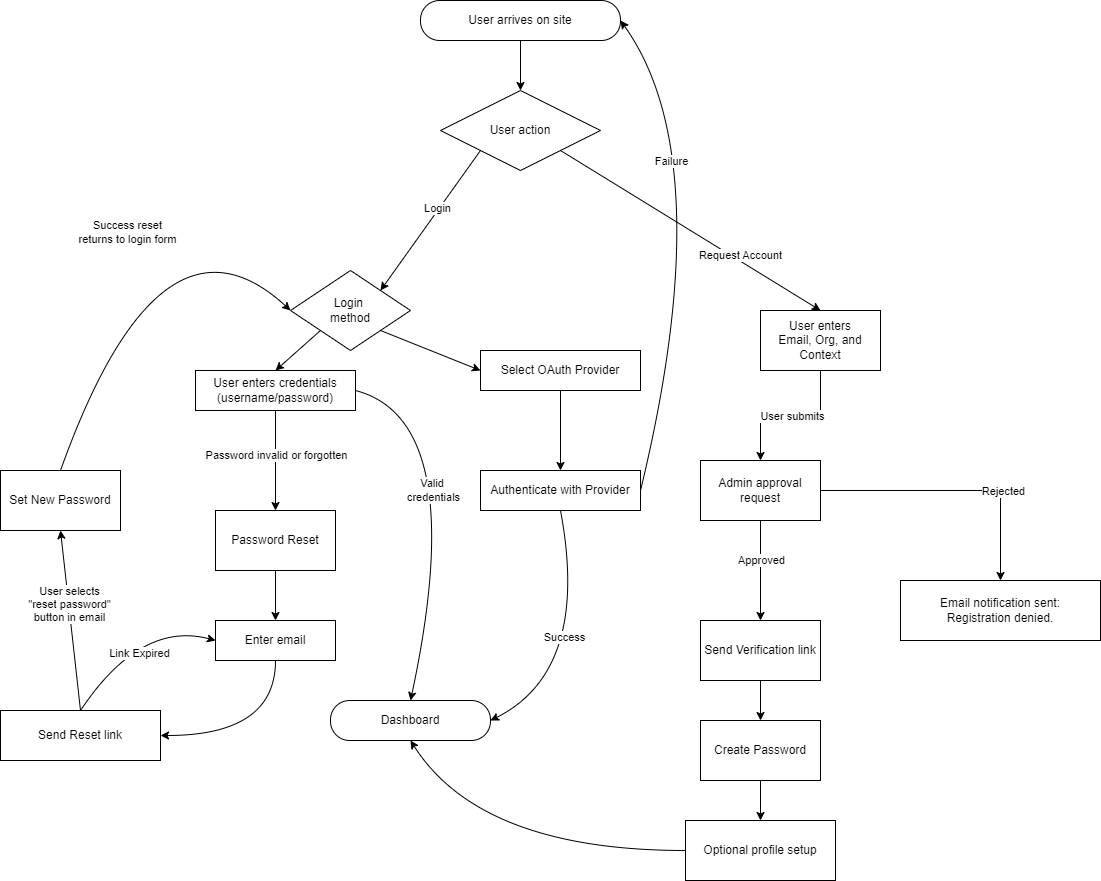

The diagram above was exported from draw.io. Its source (the exported page's mxGraphModel, read from the mxfile embedded in the PNG):
<mxGraphModel dx="2422" dy="1006" grid="1" gridSize="10" guides="1" tooltips="1" connect="1" arrows="1" fold="1" page="1" pageScale="1" pageWidth="850" pageHeight="1100" math="0" shadow="0">
  <root>
    <mxCell id="0" />
    <mxCell id="1" parent="0" />
    <mxCell id="NS2FBlHbQBxxEjq_EIVQ-2" value="" style="edgeStyle=orthogonalEdgeStyle;rounded=0;orthogonalLoop=1;jettySize=auto;html=1;" edge="1" parent="1" source="5l09IE10aQsXagi0Xh5--1" target="NS2FBlHbQBxxEjq_EIVQ-1">
      <mxGeometry relative="1" as="geometry" />
    </mxCell>
    <mxCell id="5l09IE10aQsXagi0Xh5--1" value="User arrives on site" style="rounded=1;whiteSpace=wrap;html=1;arcSize=48;" parent="1" vertex="1">
      <mxGeometry x="320" y="10" width="200" height="40" as="geometry" />
    </mxCell>
    <mxCell id="5l09IE10aQsXagi0Xh5--2" value="Dashboard" style="rounded=1;whiteSpace=wrap;html=1;arcSize=48;" parent="1" vertex="1">
      <mxGeometry x="230" y="710.0000000000001" width="160" height="40" as="geometry" />
    </mxCell>
    <mxCell id="5l09IE10aQsXagi0Xh5--4" value="User enters credentials (username/password)" style="rounded=0;whiteSpace=wrap;html=1;" parent="1" vertex="1">
      <mxGeometry x="95" y="380" width="160" height="40" as="geometry" />
    </mxCell>
    <mxCell id="5l09IE10aQsXagi0Xh5--27" value="" style="edgeStyle=orthogonalEdgeStyle;rounded=0;orthogonalLoop=1;jettySize=auto;html=1;" parent="1" source="5l09IE10aQsXagi0Xh5--6" target="5l09IE10aQsXagi0Xh5--26" edge="1">
      <mxGeometry relative="1" as="geometry" />
    </mxCell>
    <mxCell id="5l09IE10aQsXagi0Xh5--6" value="Select OAuth Provider" style="rounded=0;whiteSpace=wrap;html=1;" parent="1" vertex="1">
      <mxGeometry x="380" y="360" width="160" height="40" as="geometry" />
    </mxCell>
    <mxCell id="5l09IE10aQsXagi0Xh5--22" value="" style="endArrow=classic;html=1;rounded=0;exitX=0.5;exitY=1;exitDx=0;exitDy=0;entryX=0.5;entryY=0;entryDx=0;entryDy=0;" parent="1" source="5l09IE10aQsXagi0Xh5--4" target="5l09IE10aQsXagi0Xh5--53" edge="1">
      <mxGeometry width="50" height="50" relative="1" as="geometry">
        <mxPoint x="240" y="440" as="sourcePoint" />
        <mxPoint x="175" y="530" as="targetPoint" />
      </mxGeometry>
    </mxCell>
    <mxCell id="5l09IE10aQsXagi0Xh5--33" value="Password invalid or forgotten" style="edgeLabel;html=1;align=center;verticalAlign=middle;resizable=0;points=[];" parent="5l09IE10aQsXagi0Xh5--22" vertex="1" connectable="0">
      <mxGeometry x="-0.1303" relative="1" as="geometry">
        <mxPoint as="offset" />
      </mxGeometry>
    </mxCell>
    <mxCell id="5l09IE10aQsXagi0Xh5--23" value="Login&amp;nbsp;&lt;div&gt;method&lt;/div&gt;" style="rhombus;whiteSpace=wrap;html=1;" parent="1" vertex="1">
      <mxGeometry x="190" y="280" width="120" height="80" as="geometry" />
    </mxCell>
    <mxCell id="5l09IE10aQsXagi0Xh5--25" value="" style="endArrow=classic;html=1;rounded=0;exitX=1;exitY=1;exitDx=0;exitDy=0;entryX=0;entryY=0.5;entryDx=0;entryDy=0;" parent="1" source="5l09IE10aQsXagi0Xh5--23" target="5l09IE10aQsXagi0Xh5--6" edge="1">
      <mxGeometry width="50" height="50" relative="1" as="geometry">
        <mxPoint x="240" y="440" as="sourcePoint" />
        <mxPoint x="290" y="390" as="targetPoint" />
      </mxGeometry>
    </mxCell>
    <mxCell id="5l09IE10aQsXagi0Xh5--26" value="Authenticate with Provider" style="rounded=0;whiteSpace=wrap;html=1;" parent="1" vertex="1">
      <mxGeometry x="380" y="480" width="160" height="40" as="geometry" />
    </mxCell>
    <mxCell id="5l09IE10aQsXagi0Xh5--28" value="" style="curved=1;endArrow=classic;html=1;rounded=0;exitX=1;exitY=0.5;exitDx=0;exitDy=0;entryX=1;entryY=0.5;entryDx=0;entryDy=0;" parent="1" source="5l09IE10aQsXagi0Xh5--26" target="5l09IE10aQsXagi0Xh5--1" edge="1">
      <mxGeometry width="50" height="50" relative="1" as="geometry">
        <mxPoint x="410" y="280" as="sourcePoint" />
        <mxPoint x="460" y="230" as="targetPoint" />
        <Array as="points">
          <mxPoint x="620" y="170" />
        </Array>
      </mxGeometry>
    </mxCell>
    <mxCell id="5l09IE10aQsXagi0Xh5--29" value="Failure" style="edgeLabel;html=1;align=center;verticalAlign=middle;resizable=0;points=[];" parent="5l09IE10aQsXagi0Xh5--28" vertex="1" connectable="0">
      <mxGeometry x="0.4164" y="27" relative="1" as="geometry">
        <mxPoint x="-15" y="3" as="offset" />
      </mxGeometry>
    </mxCell>
    <mxCell id="5l09IE10aQsXagi0Xh5--30" value="" style="curved=1;endArrow=classic;html=1;rounded=0;exitX=0.5;exitY=1;exitDx=0;exitDy=0;entryX=1;entryY=0.5;entryDx=0;entryDy=0;" parent="1" source="5l09IE10aQsXagi0Xh5--26" target="5l09IE10aQsXagi0Xh5--2" edge="1">
      <mxGeometry width="50" height="50" relative="1" as="geometry">
        <mxPoint x="470" y="530" as="sourcePoint" />
        <mxPoint x="340" y="690.0000000000001" as="targetPoint" />
        <Array as="points">
          <mxPoint x="490" y="680.0000000000001" />
        </Array>
      </mxGeometry>
    </mxCell>
    <mxCell id="5l09IE10aQsXagi0Xh5--31" value="Success" style="edgeLabel;html=1;align=center;verticalAlign=middle;resizable=0;points=[];" parent="5l09IE10aQsXagi0Xh5--30" vertex="1" connectable="0">
      <mxGeometry x="0.255" y="-20" relative="1" as="geometry">
        <mxPoint x="-10" y="-20" as="offset" />
      </mxGeometry>
    </mxCell>
    <mxCell id="5l09IE10aQsXagi0Xh5--32" value="" style="endArrow=classic;html=1;rounded=0;exitX=0;exitY=1;exitDx=0;exitDy=0;entryX=0.5;entryY=0;entryDx=0;entryDy=0;" parent="1" source="5l09IE10aQsXagi0Xh5--23" target="5l09IE10aQsXagi0Xh5--4" edge="1">
      <mxGeometry width="50" height="50" relative="1" as="geometry">
        <mxPoint x="200" y="390" as="sourcePoint" />
        <mxPoint x="300" y="450" as="targetPoint" />
      </mxGeometry>
    </mxCell>
    <mxCell id="5l09IE10aQsXagi0Xh5--34" value="Send Reset link" style="rounded=0;whiteSpace=wrap;html=1;" parent="1" vertex="1">
      <mxGeometry x="-100" y="720.0000000000001" width="160" height="50" as="geometry" />
    </mxCell>
    <mxCell id="5l09IE10aQsXagi0Xh5--41" value="" style="curved=1;endArrow=classic;html=1;rounded=0;exitX=1;exitY=0.5;exitDx=0;exitDy=0;entryX=0.5;entryY=0;entryDx=0;entryDy=0;" parent="1" source="5l09IE10aQsXagi0Xh5--4" target="5l09IE10aQsXagi0Xh5--2" edge="1">
      <mxGeometry width="50" height="50" relative="1" as="geometry">
        <mxPoint x="210" y="580" as="sourcePoint" />
        <mxPoint x="260" y="530" as="targetPoint" />
        <Array as="points">
          <mxPoint x="370" y="430" />
        </Array>
      </mxGeometry>
    </mxCell>
    <mxCell id="5l09IE10aQsXagi0Xh5--42" value="Valid&amp;nbsp;&lt;div&gt;credentials&lt;/div&gt;" style="edgeLabel;html=1;align=center;verticalAlign=middle;resizable=0;points=[];" parent="5l09IE10aQsXagi0Xh5--41" vertex="1" connectable="0">
      <mxGeometry x="-0.0391" y="-23" relative="1" as="geometry">
        <mxPoint as="offset" />
      </mxGeometry>
    </mxCell>
    <mxCell id="5l09IE10aQsXagi0Xh5--44" value="Set New Password" style="rounded=0;whiteSpace=wrap;html=1;" parent="1" vertex="1">
      <mxGeometry x="-100" y="480" width="120" height="60" as="geometry" />
    </mxCell>
    <mxCell id="5l09IE10aQsXagi0Xh5--45" value="" style="endArrow=classic;html=1;rounded=0;exitX=0.5;exitY=0;exitDx=0;exitDy=0;entryX=0.5;entryY=1;entryDx=0;entryDy=0;" parent="1" source="5l09IE10aQsXagi0Xh5--34" target="5l09IE10aQsXagi0Xh5--44" edge="1">
      <mxGeometry width="50" height="50" relative="1" as="geometry">
        <mxPoint x="70" y="620.0000000000001" as="sourcePoint" />
        <mxPoint x="120" y="570" as="targetPoint" />
      </mxGeometry>
    </mxCell>
    <mxCell id="5l09IE10aQsXagi0Xh5--46" value="User selects&lt;br&gt;&quot;reset password&quot;&lt;br&gt;button in email" style="edgeLabel;html=1;align=center;verticalAlign=middle;resizable=0;points=[];" parent="5l09IE10aQsXagi0Xh5--45" vertex="1" connectable="0">
      <mxGeometry x="0.3451" y="-1" relative="1" as="geometry">
        <mxPoint y="14" as="offset" />
      </mxGeometry>
    </mxCell>
    <mxCell id="5l09IE10aQsXagi0Xh5--47" value="" style="curved=1;endArrow=classic;html=1;rounded=0;exitX=0.5;exitY=0;exitDx=0;exitDy=0;entryX=0;entryY=0.5;entryDx=0;entryDy=0;" parent="1" source="5l09IE10aQsXagi0Xh5--44" target="5l09IE10aQsXagi0Xh5--23" edge="1">
      <mxGeometry width="50" height="50" relative="1" as="geometry">
        <mxPoint x="240" y="360" as="sourcePoint" />
        <mxPoint x="290" y="310" as="targetPoint" />
        <Array as="points">
          <mxPoint x="60" y="200" />
        </Array>
      </mxGeometry>
    </mxCell>
    <mxCell id="5l09IE10aQsXagi0Xh5--48" value="Success reset&lt;br&gt;returns to login form" style="edgeLabel;html=1;align=center;verticalAlign=middle;resizable=0;points=[];" parent="5l09IE10aQsXagi0Xh5--47" vertex="1" connectable="0">
      <mxGeometry x="0.4024" y="-62" relative="1" as="geometry">
        <mxPoint x="-17" y="-28" as="offset" />
      </mxGeometry>
    </mxCell>
    <mxCell id="5l09IE10aQsXagi0Xh5--55" value="" style="edgeStyle=orthogonalEdgeStyle;rounded=0;orthogonalLoop=1;jettySize=auto;html=1;" parent="1" source="5l09IE10aQsXagi0Xh5--53" target="5l09IE10aQsXagi0Xh5--54" edge="1">
      <mxGeometry relative="1" as="geometry" />
    </mxCell>
    <mxCell id="5l09IE10aQsXagi0Xh5--53" value="Password Reset" style="rounded=0;whiteSpace=wrap;html=1;" parent="1" vertex="1">
      <mxGeometry x="115" y="520" width="120" height="60" as="geometry" />
    </mxCell>
    <mxCell id="5l09IE10aQsXagi0Xh5--54" value="Enter email" style="rounded=0;whiteSpace=wrap;html=1;" parent="1" vertex="1">
      <mxGeometry x="115" y="630.0000000000001" width="120" height="40" as="geometry" />
    </mxCell>
    <mxCell id="5l09IE10aQsXagi0Xh5--57" value="" style="curved=1;endArrow=classic;html=1;rounded=0;exitX=0.5;exitY=1;exitDx=0;exitDy=0;entryX=1;entryY=0.5;entryDx=0;entryDy=0;" parent="1" source="5l09IE10aQsXagi0Xh5--54" target="5l09IE10aQsXagi0Xh5--34" edge="1">
      <mxGeometry width="50" height="50" relative="1" as="geometry">
        <mxPoint x="190" y="570" as="sourcePoint" />
        <mxPoint x="240" y="520" as="targetPoint" />
        <Array as="points">
          <mxPoint x="175" y="745.0000000000001" />
        </Array>
      </mxGeometry>
    </mxCell>
    <mxCell id="5l09IE10aQsXagi0Xh5--58" value="" style="curved=1;endArrow=classic;html=1;rounded=0;exitX=0.5;exitY=0;exitDx=0;exitDy=0;entryX=0;entryY=0.5;entryDx=0;entryDy=0;" parent="1" source="5l09IE10aQsXagi0Xh5--34" target="5l09IE10aQsXagi0Xh5--54" edge="1">
      <mxGeometry width="50" height="50" relative="1" as="geometry">
        <mxPoint x="190" y="570" as="sourcePoint" />
        <mxPoint x="240" y="520" as="targetPoint" />
        <Array as="points">
          <mxPoint x="40" y="630.0000000000001" />
        </Array>
      </mxGeometry>
    </mxCell>
    <mxCell id="5l09IE10aQsXagi0Xh5--59" value="Link Expired" style="edgeLabel;html=1;align=center;verticalAlign=middle;resizable=0;points=[];" parent="5l09IE10aQsXagi0Xh5--58" vertex="1" connectable="0">
      <mxGeometry x="-0.1371" y="-16" relative="1" as="geometry">
        <mxPoint as="offset" />
      </mxGeometry>
    </mxCell>
    <mxCell id="NS2FBlHbQBxxEjq_EIVQ-1" value="User action" style="rhombus;whiteSpace=wrap;html=1;" vertex="1" parent="1">
      <mxGeometry x="340" y="100" width="160" height="80" as="geometry" />
    </mxCell>
    <mxCell id="NS2FBlHbQBxxEjq_EIVQ-3" value="" style="endArrow=classic;html=1;rounded=0;exitX=0;exitY=1;exitDx=0;exitDy=0;entryX=1;entryY=0;entryDx=0;entryDy=0;" edge="1" parent="1" source="NS2FBlHbQBxxEjq_EIVQ-1" target="5l09IE10aQsXagi0Xh5--23">
      <mxGeometry width="50" height="50" relative="1" as="geometry">
        <mxPoint x="440" y="310" as="sourcePoint" />
        <mxPoint x="490" y="260" as="targetPoint" />
      </mxGeometry>
    </mxCell>
    <mxCell id="NS2FBlHbQBxxEjq_EIVQ-4" value="Login" style="edgeLabel;html=1;align=center;verticalAlign=middle;resizable=0;points=[];" vertex="1" connectable="0" parent="NS2FBlHbQBxxEjq_EIVQ-3">
      <mxGeometry x="-0.1706" y="-3" relative="1" as="geometry">
        <mxPoint as="offset" />
      </mxGeometry>
    </mxCell>
    <mxCell id="NS2FBlHbQBxxEjq_EIVQ-5" value="" style="endArrow=classic;html=1;rounded=0;exitX=1;exitY=1;exitDx=0;exitDy=0;entryX=0.5;entryY=0;entryDx=0;entryDy=0;" edge="1" parent="1" source="NS2FBlHbQBxxEjq_EIVQ-1" target="NS2FBlHbQBxxEjq_EIVQ-7">
      <mxGeometry width="50" height="50" relative="1" as="geometry">
        <mxPoint x="660" y="180" as="sourcePoint" />
        <mxPoint x="740" y="310" as="targetPoint" />
      </mxGeometry>
    </mxCell>
    <mxCell id="NS2FBlHbQBxxEjq_EIVQ-6" value="Request Account" style="edgeLabel;html=1;align=center;verticalAlign=middle;resizable=0;points=[];" vertex="1" connectable="0" parent="NS2FBlHbQBxxEjq_EIVQ-5">
      <mxGeometry x="-0.1706" y="-3" relative="1" as="geometry">
        <mxPoint x="73" y="35" as="offset" />
      </mxGeometry>
    </mxCell>
    <mxCell id="NS2FBlHbQBxxEjq_EIVQ-9" value="" style="edgeStyle=orthogonalEdgeStyle;rounded=0;orthogonalLoop=1;jettySize=auto;html=1;" edge="1" parent="1" source="NS2FBlHbQBxxEjq_EIVQ-7" target="NS2FBlHbQBxxEjq_EIVQ-8">
      <mxGeometry relative="1" as="geometry" />
    </mxCell>
    <mxCell id="NS2FBlHbQBxxEjq_EIVQ-11" value="User submits" style="edgeLabel;html=1;align=center;verticalAlign=middle;resizable=0;points=[];" vertex="1" connectable="0" parent="NS2FBlHbQBxxEjq_EIVQ-9">
      <mxGeometry x="-0.1137" relative="1" as="geometry">
        <mxPoint x="-8" as="offset" />
      </mxGeometry>
    </mxCell>
    <mxCell id="NS2FBlHbQBxxEjq_EIVQ-7" value="User e&lt;span style=&quot;background-color: initial;&quot;&gt;nters &lt;br&gt;Email, Org, and Context&lt;/span&gt;" style="rounded=0;whiteSpace=wrap;html=1;" vertex="1" parent="1">
      <mxGeometry x="660" y="320" width="120" height="60" as="geometry" />
    </mxCell>
    <mxCell id="NS2FBlHbQBxxEjq_EIVQ-13" value="" style="edgeStyle=orthogonalEdgeStyle;rounded=0;orthogonalLoop=1;jettySize=auto;html=1;" edge="1" parent="1" source="NS2FBlHbQBxxEjq_EIVQ-8" target="NS2FBlHbQBxxEjq_EIVQ-12">
      <mxGeometry relative="1" as="geometry" />
    </mxCell>
    <mxCell id="NS2FBlHbQBxxEjq_EIVQ-16" value="Rejected" style="edgeLabel;html=1;align=center;verticalAlign=middle;resizable=0;points=[];" vertex="1" connectable="0" parent="NS2FBlHbQBxxEjq_EIVQ-13">
      <mxGeometry x="0.3332" y="2" relative="1" as="geometry">
        <mxPoint as="offset" />
      </mxGeometry>
    </mxCell>
    <mxCell id="NS2FBlHbQBxxEjq_EIVQ-15" value="" style="edgeStyle=orthogonalEdgeStyle;rounded=0;orthogonalLoop=1;jettySize=auto;html=1;" edge="1" parent="1" source="NS2FBlHbQBxxEjq_EIVQ-8" target="NS2FBlHbQBxxEjq_EIVQ-14">
      <mxGeometry relative="1" as="geometry" />
    </mxCell>
    <mxCell id="NS2FBlHbQBxxEjq_EIVQ-17" value="Approved" style="edgeLabel;html=1;align=center;verticalAlign=middle;resizable=0;points=[];" vertex="1" connectable="0" parent="NS2FBlHbQBxxEjq_EIVQ-15">
      <mxGeometry x="-0.4675" relative="1" as="geometry">
        <mxPoint y="13" as="offset" />
      </mxGeometry>
    </mxCell>
    <mxCell id="NS2FBlHbQBxxEjq_EIVQ-8" value="Admin approval request" style="rounded=0;whiteSpace=wrap;html=1;" vertex="1" parent="1">
      <mxGeometry x="600" y="470" width="120" height="60" as="geometry" />
    </mxCell>
    <mxCell id="NS2FBlHbQBxxEjq_EIVQ-12" value="Email notification sent: &lt;br&gt;Registration&amp;nbsp;&lt;span style=&quot;background-color: initial;&quot;&gt;denied.&lt;/span&gt;" style="rounded=0;whiteSpace=wrap;html=1;" vertex="1" parent="1">
      <mxGeometry x="800" y="590" width="200" height="60" as="geometry" />
    </mxCell>
    <mxCell id="NS2FBlHbQBxxEjq_EIVQ-19" value="" style="edgeStyle=orthogonalEdgeStyle;rounded=0;orthogonalLoop=1;jettySize=auto;html=1;" edge="1" parent="1" source="NS2FBlHbQBxxEjq_EIVQ-14" target="NS2FBlHbQBxxEjq_EIVQ-18">
      <mxGeometry relative="1" as="geometry" />
    </mxCell>
    <mxCell id="NS2FBlHbQBxxEjq_EIVQ-14" value="Send Verification link" style="rounded=0;whiteSpace=wrap;html=1;" vertex="1" parent="1">
      <mxGeometry x="600" y="630" width="120" height="60" as="geometry" />
    </mxCell>
    <mxCell id="NS2FBlHbQBxxEjq_EIVQ-21" value="" style="edgeStyle=orthogonalEdgeStyle;rounded=0;orthogonalLoop=1;jettySize=auto;html=1;" edge="1" parent="1" source="NS2FBlHbQBxxEjq_EIVQ-18" target="NS2FBlHbQBxxEjq_EIVQ-20">
      <mxGeometry relative="1" as="geometry" />
    </mxCell>
    <mxCell id="NS2FBlHbQBxxEjq_EIVQ-18" value="Create Password" style="rounded=0;whiteSpace=wrap;html=1;" vertex="1" parent="1">
      <mxGeometry x="600" y="730" width="120" height="60" as="geometry" />
    </mxCell>
    <mxCell id="NS2FBlHbQBxxEjq_EIVQ-20" value="Optional profile setup" style="rounded=0;whiteSpace=wrap;html=1;" vertex="1" parent="1">
      <mxGeometry x="585" y="830" width="150" height="60" as="geometry" />
    </mxCell>
    <mxCell id="NS2FBlHbQBxxEjq_EIVQ-22" value="" style="curved=1;endArrow=classic;html=1;rounded=0;exitX=0;exitY=0.5;exitDx=0;exitDy=0;entryX=0.5;entryY=1;entryDx=0;entryDy=0;" edge="1" parent="1" source="NS2FBlHbQBxxEjq_EIVQ-20" target="5l09IE10aQsXagi0Xh5--2">
      <mxGeometry width="50" height="50" relative="1" as="geometry">
        <mxPoint x="620" y="890" as="sourcePoint" />
        <mxPoint x="670" y="840" as="targetPoint" />
        <Array as="points">
          <mxPoint x="380" y="860" />
        </Array>
      </mxGeometry>
    </mxCell>
  </root>
</mxGraphModel>